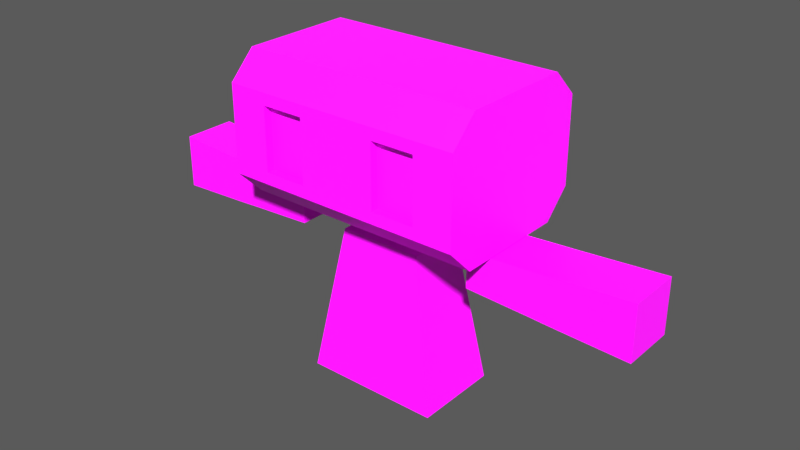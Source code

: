 # Source: character.blend  (saved by Blender 2.80.75; exported with 4.5.12 LTS)
import bpy
from mathutils import Matrix  # noqa: F401  (used for matrix-valued properties, if any)

bpy.ops.wm.read_factory_settings(use_empty=True)
scene = bpy.context.scene
scene.name = 'Scene'

# ---- collections
col_collection_1 = bpy.data.collections.new('Collection 1'); scene.collection.children.link(col_collection_1)

# ---- images (referenced by path relative to the original .blend; pixels are not part of the script)
import os
ASSET_DIR = os.environ.get("B2B_ASSET_DIR", "")  # directory of the original .blend (textures are referenced by path, not embedded)
HERE = os.path.dirname(os.path.abspath(__file__))  # packed textures are extracted next to this script under _unpacked/

def load_image(name, relpath, width, height, colorspace="sRGB"):
    """Load a texture the original file referenced (path relative to the .blend, or extracted next to this script)."""
    p = next((c for c in (os.path.join(HERE, relpath), os.path.join(ASSET_DIR, relpath)) if relpath and os.path.exists(c)), "")
    if p:
        img = bpy.data.images.load(p, check_existing=True)
        img.name = name
    else:  # same state as the original file: an image datablock whose file is absent (Cycles renders it pink)
        img = bpy.data.images.new(name, width, height)
        img.source = "FILE"
        img.filepath = "//" + (relpath or name)
    img.colorspace_settings.name = colorspace
    return img
img_character = load_image('Character', 'Character.png', 1024, 1024, 'sRGB')

# ---- materials (node trees are filled in below, after node groups)
mat_charactermaterial = bpy.data.materials.new('CharacterMaterial')
mat_charactermaterial.use_transparent_shadow = False

# ---- material node trees
mat_charactermaterial.use_nodes = True; mat_charactermaterial.node_tree.nodes.clear()
_N = mat_charactermaterial.node_tree.nodes; _L = mat_charactermaterial.node_tree.links
n0 = _N.new('ShaderNodeOutputMaterial'); n0.name = 'Material Output'; n0.location = (300, 300)
n1 = _N.new('ShaderNodeBsdfPrincipled'); n1.name = 'Principled BSDF'; n1.location = (10, 300)
n1.distribution = 'GGX'
n1.subsurface_method = 'BURLEY'
n1.inputs[3].default_value = 1.45
n1.inputs[27].default_value = (0.0, 0.0, 0.0, 1.0)
n1.inputs[28].default_value = 1.0
n2 = _N.new('ShaderNodeTexImage'); n2.name = 'Image Texture'; n2.location = (-280, 280)
n2.image = img_character
_L.new(n1.outputs[0], n0.inputs[0])
_L.new(n2.outputs[0], n1.inputs[0])
n0.is_active_output = True

# ---- world
world_world = bpy.data.worlds.new('World'); scene.world = world_world
world_world.color = (0.05088, 0.05088, 0.05088)
world_world.use_sun_shadow = False
world_world.sun_shadow_jitter_overblur = 0.0
world_world.cycles.sampling_method = 'MANUAL'

# ---- meshes
me_cube_003 = bpy.data.meshes.new('Cube.003')
me_cube_003.from_pydata([(-2.526, -0.2678, 2.258), (-0.9452, -0.2678, 2.154), (-2.526, 0.2678, 2.258), (-0.9452, 0.2678, 2.154), (-2.526, -0.2678, 1.722), (-0.9452, -0.2678, 1.8), (-2.526, 0.2678, 1.722), (-0.9452, 0.2678, 1.8), (-1.586, 0.2678, 1.768), (-1.842, 0.2678, 1.753), (-1.586, -0.2678, 1.768), (-1.842, -0.2678, 1.753), (-1.714, -0.2678, 2.202), (-1.714, 0.2678, 2.202), (-1.714, 0.2678, 1.76), (-1.714, -0.2678, 1.76)], [], [(11, 12, 0, 4), (8, 7, 5, 10), (2, 13, 9, 6), (2, 6, 4, 0), (7, 3, 1, 5), (1, 12, 10, 5), (6, 9, 11, 4), (14, 8, 10, 15), (8, 13, 3, 7), (12, 1, 3, 13), (10, 12, 11, 15), (9, 13, 8, 14), (0, 12, 13, 2), (9, 14, 15, 11)])
_uv = me_cube_003.uv_layers.new(name='UVMap')
_uv.uv.foreach_set('vector', [0.4431, 0.2136, 0.7554, 0.2136, 0.7554, 0.5259, 0.4431, 0.5259, 0.4431, 0.2136, 0.7554, 0.2136, 0.7554, 0.5259, 0.4431, 0.5259, 0.4431, 0.2136, 0.7554, 0.2136, 0.7554, 0.5259, 0.4431, 0.5259, 0.4431, 0.2136, 0.7554, 0.2136, 0.7554, 0.5259, 0.4431, 0.5259, 0.4431, 0.2136, 0.7554, 0.2136, 0.7554, 0.5259, 0.4431, 0.5259, 0.4431, 0.2136, 0.7554, 0.2136, 0.7554, 0.5259, 0.4431, 0.5259, 0.4431, 0.2136, 0.7554, 0.2136, 0.7554, 0.5259, 0.4431, 0.5259, 0.4431, 0.2136, 0.7554, 0.2136, 0.7554, 0.5259, 0.4431, 0.5259, 0.4431, 0.2136, 0.7554, 0.2136, 0.7554, 0.5259, 0.4431, 0.5259, 0.4431, 0.2136, 0.7554, 0.2136, 0.7554, 0.5259, 0.4431, 0.5259, 0.4431, 0.2136, 0.7554, 0.2136, 0.7554, 0.5259, 0.4431, 0.5259, 0.4431, 0.2136, 0.7554, 0.2136, 0.7554, 0.5259, 0.4431, 0.5259, 0.4431, 0.2136, 0.7554, 0.2136, 0.7554, 0.5259, 0.4431, 0.5259, 0.4431, 0.2136, 0.7554, 0.2136, 0.7554, 0.5259, 0.4431, 0.5259])
me_cube_003.materials.append(mat_charactermaterial)
me_cube_003.use_remesh_preserve_volume = False
me_cube_003.use_remesh_preserve_attributes = False
me_cube_003.use_mirror_vertex_groups = False
me_cube_003.update()
me_cube_002 = bpy.data.meshes.new('Cube.002')
me_cube_002.from_pydata([(-0.6849, -0.4328, 0.4197), (-0.416, -0.2804, 1.925), (-0.6849, 0.4328, 0.4197), (-0.416, 0.2804, 1.925), (0.6849, -0.4328, 0.4197), (0.416, -0.2804, 1.925), (0.6849, 0.4328, 0.4197), (0.416, 0.2804, 1.925), (-0.6401, -0.4074, 0.6706), (-0.5953, -0.382, 0.9215), (-0.5505, -0.3566, 1.172), (-0.5057, -0.3312, 1.423), (-0.4609, -0.3058, 1.674), (-0.4609, 0.3058, 1.674), (-0.5057, 0.3312, 1.423), (-0.5505, 0.3566, 1.172), (-0.5953, 0.382, 0.9215), (-0.6401, 0.4074, 0.6706), (0.4609, 0.3058, 1.674), (0.5057, 0.3312, 1.423), (0.5505, 0.3566, 1.172), (0.5953, 0.382, 0.9215), (0.6401, 0.4074, 0.6706), (0.4609, -0.3058, 1.674), (0.5057, -0.3312, 1.423), (0.5505, -0.3566, 1.172), (0.5953, -0.382, 0.9215), (0.6401, -0.4074, 0.6706)], [], [(12, 1, 3, 13), (13, 3, 7, 18), (18, 7, 5, 23), (23, 5, 1, 12), (2, 6, 4, 0), (7, 3, 1, 5), (4, 27, 8, 0), (27, 26, 9, 8), (26, 25, 10, 9), (25, 24, 11, 10), (24, 23, 12, 11), (6, 22, 27, 4), (22, 21, 26, 27), (21, 20, 25, 26), (20, 19, 24, 25), (19, 18, 23, 24), (2, 17, 22, 6), (17, 16, 21, 22), (16, 15, 20, 21), (15, 14, 19, 20), (14, 13, 18, 19), (0, 8, 17, 2), (8, 9, 16, 17), (9, 10, 15, 16), (10, 11, 14, 15), (11, 12, 13, 14)])
_uv = me_cube_002.uv_layers.new(name='UVMap')
_uv.uv.foreach_set('vector', [0.3424, 0.3424, 0.6576, 0.3424, 0.6576, 0.6576, 0.3424, 0.6576, 0.3424, 0.3424, 0.6576, 0.3424, 0.6576, 0.6576, 0.3424, 0.6576, 0.3424, 0.3424, 0.6576, 0.3424, 0.6576, 0.6576, 0.3424, 0.6576, 0.3424, 0.3424, 0.6576, 0.3424, 0.6576, 0.6576, 0.3424, 0.6576, 0.3424, 0.3424, 0.6576, 0.3424, 0.6576, 0.6576, 0.3424, 0.6576, 0.3424, 0.3424, 0.6576, 0.3424, 0.6576, 0.6576, 0.3424, 0.6576, 0.3424, 0.3424, 0.6576, 0.3424, 0.6576, 0.6576, 0.3424, 0.6576, 0.3424, 0.3424, 0.6576, 0.3424, 0.6576, 0.6576, 0.3424, 0.6576, 0.3424, 0.3424, 0.6576, 0.3424, 0.6576, 0.6576, 0.3424, 0.6576, 0.3424, 0.3424, 0.6576, 0.3424, 0.6576, 0.6576, 0.3424, 0.6576, 0.3424, 0.3424, 0.6576, 0.3424, 0.6576, 0.6576, 0.3424, 0.6576, 0.3424, 0.3424, 0.6576, 0.3424, 0.6576, 0.6576, 0.3424, 0.6576, 0.3424, 0.3424, 0.6576, 0.3424, 0.6576, 0.6576, 0.3424, 0.6576, 0.3424, 0.3424, 0.6576, 0.3424, 0.6576, 0.6576, 0.3424, 0.6576, 0.3424, 0.3424, 0.6576, 0.3424, 0.6576, 0.6576, 0.3424, 0.6576, 0.3424, 0.3424, 0.6576, 0.3424, 0.6576, 0.6576, 0.3424, 0.6576, 0.3424, 0.3424, 0.6576, 0.3424, 0.6576, 0.6576, 0.3424, 0.6576, 0.3424, 0.3424, 0.6576, 0.3424, 0.6576, 0.6576, 0.3424, 0.6576, 0.3424, 0.3424, 0.6576, 0.3424, 0.6576, 0.6576, 0.3424, 0.6576, 0.3424, 0.3424, 0.6576, 0.3424, 0.6576, 0.6576, 0.3424, 0.6576, 0.3424, 0.3424, 0.6576, 0.3424, 0.6576, 0.6576, 0.3424, 0.6576, 0.3424, 0.3424, 0.6576, 0.3424, 0.6576, 0.6576, 0.3424, 0.6576, 0.3424, 0.3424, 0.6576, 0.3424, 0.6576, 0.6576, 0.3424, 0.6576, 0.3424, 0.3424, 0.6576, 0.3424, 0.6576, 0.6576, 0.3424, 0.6576, 0.3424, 0.3424, 0.6576, 0.3424, 0.6576, 0.6576, 0.3424, 0.6576, 0.3424, 0.3424, 0.6576, 0.3424, 0.6576, 0.6576, 0.3424, 0.6576])
me_cube_002.materials.append(mat_charactermaterial)
me_cube_002.use_remesh_preserve_volume = False
me_cube_002.use_remesh_preserve_attributes = False
me_cube_002.use_mirror_vertex_groups = False
me_cube_002.update()
me_cube_001 = bpy.data.meshes.new('Cube.001')
me_cube_001.from_pydata([(-1.193, -0.5634, 2.179), (-1.193, -0.8226, 3.29), (-1.193, -0.5634, 3.549), (-1.193, 0.8226, 2.438), (-1.193, 0.5634, 2.179), (-1.193, 0.5634, 3.549), (-1.193, 0.8226, 3.29), (0.0, 0.5634, 2.179), (0.0, 0.8226, 2.438), (0.0, 0.5634, 3.549), (0.0, 0.8226, 3.29), (0.0, -0.5634, 2.179), (0.0, -0.8226, 2.438), (0.0, -0.5634, 3.549), (0.0, -0.8226, 3.29), (-1.193, -0.8226, 2.438), (-1.193, -0.8226, 2.553), (-1.193, -0.8226, 3.175), (0.0, -0.8226, 3.175), (0.0, -0.8226, 2.553), (-0.3977, 0.5634, 2.179), (-0.7953, 0.5634, 2.179), (-0.3977, 0.8226, 3.29), (-0.7953, 0.8226, 3.29), (-0.3977, -0.5634, 3.549), (-0.7953, -0.5634, 3.549), (-0.7953, 0.8226, 2.438), (-0.3977, 0.8226, 2.438), (-0.7953, 0.5634, 3.549), (-0.3977, 0.5634, 3.549), (-0.7953, -0.5634, 2.179), (-0.3977, -0.5634, 2.179), (-0.8104, -0.8226, 3.29), (-0.3826, -0.8226, 3.29), (-0.3826, -0.8226, 2.438), (-0.8104, -0.8226, 2.438), (-0.8104, -0.8226, 3.175), (-0.3826, -0.8226, 3.175), (-0.8104, -0.8226, 2.553), (-0.3826, -0.8226, 2.553), (-0.8104, -0.7427, 3.175), (-0.3826, -0.7427, 3.175), (-0.8104, -0.7427, 2.553), (-0.3826, -0.7427, 2.553)], [], [(28, 5, 2, 25), (0, 15, 16, 17, 1, 2, 5, 6, 3, 4), (23, 26, 3, 6), (21, 4, 3, 26), (25, 2, 1, 32), (20, 7, 11, 31), (31, 11, 12, 34), (29, 9, 10, 22), (39, 34, 12, 19), (33, 37, 18, 14), (37, 39, 19, 18), (17, 16, 38, 36), (39, 37, 41, 43), (1, 17, 36, 32), (32, 36, 37, 33), (16, 15, 35, 38), (38, 35, 34, 39), (5, 28, 23, 6), (28, 29, 22, 23), (0, 30, 35, 15), (30, 31, 34, 35), (4, 21, 30, 0), (21, 20, 31, 30), (13, 24, 33, 14), (24, 25, 32, 33), (7, 20, 27, 8), (20, 21, 26, 27), (10, 8, 27, 22), (22, 27, 26, 23), (9, 29, 24, 13), (29, 28, 25, 24), (40, 42, 43, 41), (38, 39, 43, 42), (37, 36, 40, 41), (36, 38, 42, 40)])
_uv = me_cube_001.uv_layers.new(name='UVMap')
_uv.uv.foreach_set('vector', [0.3939, 0.8533, 0.3981, 0.8557, 0.3985, 0.8646, 0.3942, 0.8673, 0.4104, 0.8644, 0.4085, 0.8665, 0.4075, 0.8667, 0.4018, 0.8667, 0.4005, 0.8666, 0.3985, 0.8646, 0.3981, 0.8557, 0.4001, 0.8533, 0.4068, 0.853, 0.4092, 0.8551, 0.3977, 0.8493, 0.4091, 0.8483, 0.4068, 0.853, 0.4001, 0.8533, 0.4136, 0.8522, 0.4092, 0.8551, 0.4068, 0.853, 0.4091, 0.8483, 0.3942, 0.8673, 0.3985, 0.8646, 0.4005, 0.8666, 0.3986, 0.8707, 0.4207, 0.8468, 0.433, 0.8383, 0.433, 0.8782, 0.4216, 0.871, 0.4216, 0.871, 0.433, 0.8782, 0.4215, 0.8885, 0.4153, 0.8782, 0.387, 0.8491, 0.3757, 0.8421, 0.3866, 0.8317, 0.3934, 0.8426, 0.4127, 0.8796, 0.4153, 0.8782, 0.4215, 0.8885, 0.4178, 0.8905, 0.3951, 0.8796, 0.3978, 0.8805, 0.3936, 0.8927, 0.39, 0.8914, 0.3978, 0.8805, 0.4127, 0.8796, 0.4178, 0.8905, 0.3936, 0.8927, 0.4018, 0.8667, 0.4075, 0.8667, 0.4091, 0.8711, 0.4002, 0.8713, 0.4127, 0.8796, 0.3978, 0.8805, 0.3998, 0.8784, 0.4102, 0.8784, 0.4005, 0.8666, 0.4018, 0.8667, 0.4002, 0.8713, 0.3986, 0.8707, 0.3986, 0.8707, 0.4002, 0.8713, 0.3978, 0.8805, 0.3951, 0.8796, 0.4075, 0.8667, 0.4085, 0.8665, 0.4107, 0.8704, 0.4091, 0.8711, 0.4091, 0.8711, 0.4107, 0.8704, 0.4153, 0.8782, 0.4127, 0.8796, 0.3981, 0.8557, 0.3939, 0.8533, 0.3977, 0.8493, 0.4001, 0.8533, 0.3939, 0.8533, 0.387, 0.8491, 0.3934, 0.8426, 0.3977, 0.8493, 0.4104, 0.8644, 0.4145, 0.8665, 0.4107, 0.8704, 0.4085, 0.8665, 0.4145, 0.8665, 0.4216, 0.871, 0.4153, 0.8782, 0.4107, 0.8704, 0.4092, 0.8551, 0.4136, 0.8522, 0.4145, 0.8665, 0.4104, 0.8644, 0.4136, 0.8522, 0.4207, 0.8468, 0.4216, 0.871, 0.4145, 0.8665, 0.3752, 0.8818, 0.3875, 0.8724, 0.3951, 0.8796, 0.39, 0.8914, 0.3875, 0.8724, 0.3942, 0.8673, 0.3986, 0.8707, 0.3951, 0.8796, 0.433, 0.8383, 0.4207, 0.8468, 0.4128, 0.8403, 0.4196, 0.8256, 0.4207, 0.8468, 0.4136, 0.8522, 0.4091, 0.8483, 0.4128, 0.8403, 0.3866, 0.8317, 0.4196, 0.8256, 0.4128, 0.8403, 0.3934, 0.8426, 0.3934, 0.8426, 0.4128, 0.8403, 0.4091, 0.8483, 0.3977, 0.8493, 0.3757, 0.8421, 0.387, 0.8491, 0.3875, 0.8724, 0.3752, 0.8818, 0.387, 0.8491, 0.3939, 0.8533, 0.3942, 0.8673, 0.3875, 0.8724, -0.004696, 0.8973, 0.0007341, 0.4692, 0.3318, 0.4673, 0.338, 0.8996, 0.4091, 0.8711, 0.4127, 0.8796, 0.4102, 0.8784, 0.4083, 0.8724, 0.3978, 0.8805, 0.4002, 0.8713, 0.4014, 0.8722, 0.3998, 0.8784, 0.4002, 0.8713, 0.4091, 0.8711, 0.4083, 0.8724, 0.4014, 0.8722])
me_cube_001.materials.append(mat_charactermaterial)
me_cube_001.use_remesh_preserve_volume = False
me_cube_001.use_remesh_preserve_attributes = False
me_cube_001.use_mirror_x = True
me_cube_001.use_mirror_topology = True
me_cube_001.update()
arm_armature = bpy.data.armatures.new('Armature')  # bones are not reproduced

# ---- objects
ob_armature = bpy.data.objects.new('Armature', arm_armature)
ob_arm = bpy.data.objects.new('Arm', me_cube_003)
ob_body = bpy.data.objects.new('Body', me_cube_002)
ob_head = bpy.data.objects.new('Head', me_cube_001)

# ---- transforms, parenting, visibility, modifiers, constraints
ob_armature.location = (0.0, 0.0, 0.9659)
ob_armature.show_in_front = True
ob_armature.lineart.crease_threshold = 0.0
ob_arm.parent = ob_armature
ob_arm.matrix_parent_inverse = Matrix(((1.0, 0.0, 0.0, 0.0), (0.0, 1.0, 0.0, 0.0), (0.0, 0.0, 1.0, -0.9659), (0.0, 0.0, 0.0, 1.0)))
ob_arm.location = (0.0, 0.0, 0.0)
ob_arm.lineart.crease_threshold = 0.0
_vg = ob_arm.vertex_groups.new(name='L.Arm.01')
for _i, _w in zip([0, 1, 2, 3, 4, 5, 6, 7, 8, 9, 10, 11, 12, 13, 14, 15], [0.006842, 0.9787, 0.01627, 0.9758, 0.0, 0.9775, 0.0, 0.9772, 0.6514, 0.3257, 0.6517, 0.3258, 0.4937, 0.496, 0.4886, 0.4888]): _vg.add([_i], _w, 'REPLACE')
_vg = ob_arm.vertex_groups.new(name='L.Arm.002')
for _i, _w in zip([0, 1, 2, 3, 4, 5, 6, 7, 8, 9, 10, 11, 12, 13, 14, 15], [0.9707, 0.0, 0.9669, 0.0, 0.9784, 0.0, 0.9776, 0.0, 0.3259, 0.6518, 0.3261, 0.6523, 0.4853, 0.4834, 0.4888, 0.4892]): _vg.add([_i], _w, 'REPLACE')
_vg = ob_arm.vertex_groups.new(name='R.Arm.01')
_vg = ob_arm.vertex_groups.new(name='R.Arm.002')
_m = ob_arm.modifiers.new('Mirror', 'MIRROR')
_m = ob_arm.modifiers.new('Armature', 'ARMATURE')
_m.object = ob_armature
ob_body.parent = ob_armature
ob_body.matrix_parent_inverse = Matrix(((1.0, 0.0, 0.0, 0.0), (0.0, 1.0, 0.0, 0.0), (0.0, 0.0, 1.0, -0.9659), (0.0, 0.0, 0.0, 1.0)))
ob_body.location = (0.0, 0.0, 0.0)
ob_body.lineart.crease_threshold = 0.0
_vg = ob_body.vertex_groups.new(name='LowerBody')
for _i, _w in zip([0, 1, 2, 3, 4, 5, 6, 7, 8, 9, 10, 11, 12, 13, 14, 15, 16, 17, 18, 19, 20, 21, 22, 23, 24, 25, 26, 27], [1.0, 2.743e-12, 1.0, 0.0006616, 1.0, 2.906e-11, 1.0, 0.0005626, 1.0, 1.0, 0.5025, 0.004244, 0.001105, 4.647e-07, 1.35e-06, 0.5, 0.9964, 1.0, 5.401e-05, 0.005838, 0.5, 1.0, 1.0, 4.425e-09, 0.002858, 0.5025, 1.0, 1.0]): _vg.add([_i], _w, 'REPLACE')
_vg = ob_body.vertex_groups.new(name='Head')
_vg = ob_body.vertex_groups.new(name='L.Arm.01')
_vg = ob_body.vertex_groups.new(name='L.Arm.002')
_vg = ob_body.vertex_groups.new(name='R.Arm.01')
_vg = ob_body.vertex_groups.new(name='R.Arm.002')
_vg = ob_body.vertex_groups.new(name='UpperBody')
for _i, _w in zip([1, 3, 5, 7, 11, 12, 13, 14, 18, 19, 23, 24], [1.0, 0.9296, 1.0, 0.9999, 1.0, 1.0, 1.0, 1.0, 0.9982, 0.9988, 1.0, 1.0]): _vg.add([_i], _w, 'REPLACE')
_m = ob_body.modifiers.new('Armature', 'ARMATURE')
_m.object = ob_armature
ob_head.parent = ob_armature
ob_head.matrix_parent_inverse = Matrix(((1.0, 0.0, 0.0, 0.0), (0.0, 1.0, 0.0, 0.0), (0.0, 0.0, 1.0, -0.9659), (0.0, 0.0, 0.0, 1.0)))
ob_head.location = (0.0, 0.0, 0.0)
ob_head.lineart.crease_threshold = 0.0
ob_head.use_mesh_mirror_x = True
_vg = ob_head.vertex_groups.new(name='Head')
for _i, _w in zip([0, 1, 2, 3, 4, 5, 6, 7, 8, 9, 10, 11, 12, 13, 14, 15, 16, 17, 18, 19, 20, 21, 22, 23, 24, 25, 26, 27, 28, 29, 30, 31, 32, 33, 34, 35, 36, 37, 38, 39, 40, 41, 42, 43], [0.9264, 1.0, 1.0, 1.0, 1.0, 1.0, 0.9965, 0.9997, 1.0, 1.0, 0.9983, 0.9632, 1.0, 1.0, 1.0, 1.0, 1.0, 1.0, 1.0, 1.0, 0.9998, 0.9999, 0.9977, 0.9971, 1.0, 1.0, 1.0, 1.0, 1.0, 1.0, 0.9387, 0.9509, 1.0, 1.0, 1.0, 1.0, 1.0, 1.0, 1.0, 1.0, 1.0, 1.0, 1.0, 1.0]): _vg.add([_i], _w, 'REPLACE')
_m = ob_head.modifiers.new('Mirror', 'MIRROR')
_m = ob_head.modifiers.new('Armature', 'ARMATURE')
_m.object = ob_armature

# ---- collection membership
col_collection_1.objects.link(ob_armature)
col_collection_1.objects.link(ob_arm)
col_collection_1.objects.link(ob_body)
col_collection_1.objects.link(ob_head)

# ---- scene / render settings (as saved in the file)
scene.frame_start = 0; scene.frame_end = 32; scene.frame_set(0)
scene.render.engine = 'BLENDER_EEVEE_NEXT'
scene.render.resolution_percentage = 50
scene.render.dither_intensity = 0.0
scene.cycles.use_denoising = False
scene.cycles.samples = 128
scene.cycles.sampling_pattern = 'TABULATED_SOBOL'
scene.cycles.use_adaptive_sampling = False
scene.cycles.use_light_tree = False
scene.cycles.blur_glossy = 0.0
scene.cycles.sample_clamp_indirect = 0.0
scene.view_settings.view_transform = 'Standard'
scene.view_settings.exposure = 1.0
bpy.context.view_layer.update()

# ---- added for rendering (the .blend has no active camera and no usable light): camera, sun
cam_auto = bpy.data.cameras.new('AutoCamera')
cam_auto.lens = 50.0
cam_auto.sensor_width = 36.0
cam_auto.clip_end = 1000.0
ob_auto_camera = bpy.data.objects.new('AutoCamera', cam_auto)
scene.collection.objects.link(ob_auto_camera)
ob_auto_camera.location = (5.70544, -6.84653, 6.54878)
ob_auto_camera.rotation_euler = (1.09748, -7.21219e-08, 0.694738)
scene.camera = ob_auto_camera
light_auto_sun = bpy.data.lights.new('AutoSun', 'SUN')
light_auto_sun.energy = 3.0
light_auto_sun.angle = 0.0523599
ob_auto_sun = bpy.data.objects.new('AutoSun', light_auto_sun)
scene.collection.objects.link(ob_auto_sun)
ob_auto_sun.rotation_euler = (0.872665, 0.174533, 0.523599)
bpy.context.view_layer.update()
